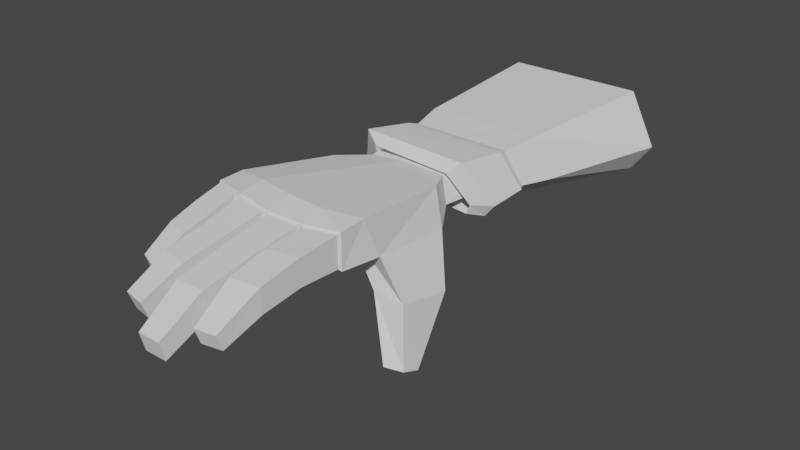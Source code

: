 # Source: hand_basic.blend  (saved by Blender 3.3.6; exported with 4.5.12 LTS)
import bpy
from mathutils import Matrix  # noqa: F401  (used for matrix-valued properties, if any)

bpy.ops.wm.read_factory_settings(use_empty=True)
scene = bpy.context.scene
scene.name = 'Scene'

# ---- collections
col_collection = bpy.data.collections.new('Collection'); scene.collection.children.link(col_collection)

# ---- world
world_world = bpy.data.worlds.new('World'); scene.world = world_world
world_world.use_nodes = True; world_world.node_tree.nodes.clear()
_N = world_world.node_tree.nodes; _L = world_world.node_tree.links
n0 = _N.new('ShaderNodeOutputWorld'); n0.name = 'World Output'; n0.location = (300, 300)
n1 = _N.new('ShaderNodeBackground'); n1.name = 'Background'; n1.location = (10, 300)
n1.inputs[0].default_value = (0.05088, 0.05088, 0.05088, 1.0)
_L.new(n1.outputs[0], n0.inputs[0])
n0.is_active_output = True
world_world.color = (0.05088, 0.05088, 0.05088)
world_world.use_sun_shadow = False
world_world.sun_shadow_jitter_overblur = 0.0

# ---- meshes
me_cube_002 = bpy.data.meshes.new('Cube.002')
me_cube_002.from_pydata([(-1.145, -0.7522, 0.127), (-1.08, -0.9512, 0.6846), (-1.083, 0.528, -0.03909), (-0.8782, 0.6574, 0.4671), (1.123, -0.7262, 0.1352), (1.121, -0.7829, 0.61), (0.8782, 0.6574, 0.04027), (0.8782, 0.6574, 0.4007), (-1.095, -1.355, 0.1689), (-1.095, -1.354, 0.6767), (1.095, -1.192, 0.6192), (1.095, -1.193, 0.1646), (0.1081, 0.6574, 0.04425), (0.0, 0.6574, 0.04292), (-0.2457, 0.6396, 0.03602), (-0.3079, 0.6574, 0.4701), (0.0, 0.6574, 0.4707), (0.162, 0.6574, 0.4722), (-0.3955, -0.4945, 0.1977), (0.006659, -0.5371, 0.3012), (0.2702, -0.5397, 0.3046), (0.5633, -0.9673, 0.7072), (0.005164, -1.075, 0.7205), (-0.5563, -1.114, 0.7258), (-0.5477, -1.387, 0.1612), (-0.0001676, -1.388, 0.1739), (0.5473, -1.319, 0.2068), (0.5473, -1.358, 0.6657), (-0.0001645, -1.445, 0.6425), (-0.5477, -1.445, 0.6482), (-0.5863, -1.468, 0.1927), (-0.5863, -1.468, 0.6216), (-1.066, -1.388, 0.6464), (-1.066, -1.388, 0.2028), (1.069, -1.23, 0.198), (1.069, -1.23, 0.5975), (0.635, -1.376, 0.6289), (0.635, -1.376, 0.2265), (0.5179, -1.392, 0.2363), (0.5179, -1.392, 0.6397), (0.06408, -1.467, 0.6155), (0.06408, -1.467, 0.2051), (-0.03417, -1.474, 0.2007), (-0.03417, -1.474, 0.6121), (-0.5137, -1.473, 0.6155), (-0.5137, -1.473, 0.1913), (-0.7718, -3.287, 0.2151), (-0.7718, -3.206, -0.01042), (-1.057, -3.234, 0.2148), (-1.057, -3.153, -0.01075), (0.8953, -2.591, 0.2197), (0.8953, -2.504, -0.0447), (0.6102, -2.699, 0.2121), (0.6102, -2.612, -0.05186), (0.4039, -3.229, 0.1934), (0.4039, -3.129, -0.06732), (0.09759, -3.29, 0.1916), (0.09759, -3.19, -0.06872), (-0.196, -3.561, 0.07034), (-0.196, -3.493, -0.1942), (-0.5209, -3.561, 0.07045), (-0.5209, -3.493, -0.1941), (-0.07533, -2.184, 0.5264), (-0.1316, -2.937, 0.4222), (-0.1316, -2.851, 0.08968), (-0.07533, -2.184, 0.1529), (-0.5191, -2.184, 0.5264), (-0.5395, -2.937, 0.4222), (-0.5191, -2.184, 0.1528), (-0.5395, -2.851, 0.08964), (-0.6371, -2.08, 0.6204), (-0.6878, -2.684, 0.5301), (-0.6878, -2.684, 0.1867), (-0.6371, -2.08, 0.2467), (-1.081, -2.007, 0.6189), (-1.096, -2.617, 0.5288), (-1.081, -2.007, 0.2455), (-1.096, -2.617, 0.1856), (0.4865, -2.007, 0.53), (0.4551, -2.617, 0.4395), (0.4551, -2.617, 0.09575), (0.4865, -2.007, 0.156), (0.06846, -2.08, 0.5267), (0.07297, -2.684, 0.4364), (0.06846, -2.08, 0.1531), (0.07297, -2.684, 0.09305), (1.018, -1.673, 0.5339), (0.9669, -2.11, 0.4433), (0.9669, -2.11, 0.09927), (1.018, -1.673, 0.1596), (0.6198, -1.807, 0.5314), (0.6046, -2.234, 0.4403), (0.6198, -1.807, 0.1568), (0.6046, -2.234, 0.0966), (-1.482, 0.09273, -0.5914), (-1.509, -0.7635, -0.3871), (-0.9768, 0.08225, -0.593), (-1.053, -0.7582, -0.3726), (-1.717, -0.7264, -1.242), (-1.712, -0.9941, -1.137), (-1.526, -0.7318, -1.243), (-1.457, -1.065, -1.133), (-0.6389, 1.093, 0.3897), (-0.7805, 1.004, 0.03959), (-0.2015, 1.081, 0.09129), (0.08043, 1.093, 0.3924), (0.5758, 1.093, 0.3437), (0.5758, 1.093, 0.09447), (0.0432, 1.093, 0.09526), (-0.03158, 1.093, 0.0949), (-0.2445, 1.093, 0.3917), (-0.03158, 1.093, 0.3918), (-0.7535, 3.144, 0.5018), (-0.9253, 3.035, -0.07436), (-0.2226, 3.129, 0.01074), (0.1195, 3.144, 0.5064), (0.7205, 3.144, 0.4262), (0.7205, 3.144, 0.01597), (0.07429, 3.144, 0.01727), (-0.01646, 3.144, 0.01668), (-0.2748, 3.144, 0.5052), (-0.01646, 3.144, 0.5053)], [], [(0, 1, 3, 2), (7, 6, 107, 106), (6, 7, 5, 4), (4, 5, 10, 11), (12, 6, 4, 20), (15, 3, 1, 23), (1, 0, 8, 9), (20, 4, 11, 26), (23, 1, 9, 29), (5, 21, 27, 10), (21, 22, 28, 27), (22, 23, 29, 28), (0, 18, 24, 8), (18, 19, 25, 24), (19, 20, 26, 25), (7, 17, 21, 5), (17, 16, 22, 21), (16, 15, 23, 22), (14, 18, 97, 96), (14, 13, 19, 18), (13, 12, 20, 19), (13, 14, 104, 109), (17, 7, 106, 105), (16, 17, 105, 111), (80, 79, 54, 55), (29, 31, 30, 24), (9, 32, 31, 29), (8, 33, 32, 9), (24, 30, 33, 8), (71, 75, 48, 46), (10, 35, 34, 11), (27, 36, 35, 10), (26, 37, 36, 27), (11, 34, 37, 26), (88, 87, 50, 51), (27, 39, 38, 26), (28, 40, 39, 27), (25, 41, 40, 28), (26, 38, 41, 25), (72, 71, 46, 47), (28, 43, 42, 25), (29, 44, 43, 28), (24, 45, 44, 29), (25, 42, 45, 24), (47, 46, 48, 49), (51, 50, 52, 53), (55, 54, 56, 57), (59, 58, 60, 61), (87, 91, 52, 50), (64, 63, 58, 59), (75, 77, 49, 48), (79, 83, 56, 54), (91, 93, 53, 52), (63, 67, 60, 58), (77, 72, 47, 49), (83, 85, 57, 56), (93, 88, 51, 53), (67, 69, 61, 60), (85, 80, 55, 57), (69, 64, 59, 61), (45, 42, 65, 68), (68, 65, 64, 69), (44, 45, 68, 66), (66, 68, 69, 67), (43, 44, 66, 62), (62, 66, 67, 63), (42, 43, 62, 65), (65, 62, 63, 64), (33, 30, 73, 76), (76, 73, 72, 77), (32, 33, 76, 74), (74, 76, 77, 75), (30, 31, 70, 73), (73, 70, 71, 72), (31, 32, 74, 70), (70, 74, 75, 71), (41, 38, 81, 84), (84, 81, 80, 85), (40, 41, 84, 82), (82, 84, 85, 83), (39, 40, 82, 78), (78, 82, 83, 79), (38, 39, 78, 81), (81, 78, 79, 80), (37, 34, 89, 92), (92, 89, 88, 93), (36, 37, 92, 90), (90, 92, 93, 91), (35, 36, 90, 86), (86, 90, 91, 87), (34, 35, 86, 89), (89, 86, 87, 88), (97, 95, 99, 101), (2, 14, 96, 94), (18, 0, 95, 97), (0, 2, 94, 95), (98, 100, 101, 99), (95, 94, 98, 99), (96, 97, 101, 100), (94, 96, 100, 98), (109, 104, 114, 119), (111, 105, 115, 121), (105, 106, 116, 115), (108, 109, 119, 118), (3, 15, 110, 102), (2, 3, 102, 103), (6, 12, 108, 107), (15, 16, 111, 110), (12, 13, 109, 108), (14, 2, 103, 104), (118, 115, 116, 117), (113, 112, 120, 114), (114, 120, 121, 119), (119, 121, 115, 118), (106, 107, 117, 116), (103, 102, 112, 113), (102, 110, 120, 112), (107, 108, 118, 117), (104, 103, 113, 114), (110, 111, 121, 120)])
_uv = me_cube_002.uv_layers.new(name='UVMap')
_uv.uv.foreach_set('vector', [0.375, 0.0, 0.625, 0.02033, 0.625, 0.25, 0.375, 0.25, 0.625, 0.5, 0.375, 0.5, 0.375, 0.5, 0.625, 0.5, 0.375, 0.5, 0.625, 0.5, 0.625, 0.75, 0.375, 0.75, 0.375, 0.75, 0.625, 0.75, 0.625, 0.75, 0.375, 0.75, 0.2654, 0.5, 0.375, 0.5, 0.375, 0.75, 0.279, 0.75, 0.7938, 0.5, 0.875, 0.5, 0.875, 0.7297, 0.8125, 0.75, 0.625, 0.02033, 0.375, 0.0, 0.375, 0.0, 0.625, 0.0, 0.279, 0.75, 0.375, 0.75, 0.375, 0.75, 0.3125, 0.75, 0.8125, 0.75, 0.875, 0.7297, 0.875, 0.75, 0.8125, 0.75, 0.625, 0.75, 0.6875, 0.75, 0.6875, 0.75, 0.625, 0.75, 0.6875, 0.75, 0.75, 0.75, 0.75, 0.75, 0.6875, 0.75, 0.75, 0.75, 0.8125, 0.75, 0.8125, 0.75, 0.75, 0.75, 0.125, 0.75, 0.2081, 0.75, 0.1875, 0.75, 0.125, 0.75, 0.2081, 0.75, 0.25, 0.75, 0.25, 0.75, 0.1875, 0.75, 0.25, 0.75, 0.279, 0.75, 0.3125, 0.75, 0.25, 0.75, 0.625, 0.5, 0.7269, 0.5, 0.6875, 0.75, 0.625, 0.75, 0.7269, 0.5, 0.75, 0.5, 0.75, 0.75, 0.6875, 0.75, 0.75, 0.5, 0.7938, 0.5, 0.8125, 0.75, 0.75, 0.75, 0.1875, 0.5, 0.2081, 0.75, 0.1875, 0.75, 0.1875, 0.5, 0.1875, 0.5, 0.25, 0.5, 0.25, 0.75, 0.2081, 0.75, 0.25, 0.5, 0.2654, 0.5, 0.279, 0.75, 0.25, 0.75, 0.25, 0.5, 0.1875, 0.5, 0.1875, 0.5, 0.25, 0.5, 0.7269, 0.5, 0.625, 0.5, 0.625, 0.5, 0.7269, 0.5, 0.75, 0.5, 0.7269, 0.5, 0.7269, 0.5, 0.75, 0.5, 0.375, 0.8125, 0.625, 0.8125, 0.625, 0.8125, 0.375, 0.8125, 0.625, 0.9375, 0.625, 0.9375, 0.375, 0.9375, 0.375, 0.9375, 0.625, 1.0, 0.625, 1.0, 0.625, 0.9375, 0.625, 0.9375, 0.375, 1.0, 0.375, 1.0, 0.625, 1.0, 0.625, 1.0, 0.375, 0.9375, 0.375, 0.9375, 0.375, 1.0, 0.375, 1.0, 0.625, 0.9375, 0.625, 1.0, 0.625, 1.0, 0.625, 0.9375, 0.625, 0.75, 0.625, 0.75, 0.375, 0.75, 0.375, 0.75, 0.625, 0.8125, 0.625, 0.8125, 0.625, 0.75, 0.625, 0.75, 0.375, 0.8125, 0.375, 0.8125, 0.625, 0.8125, 0.625, 0.8125, 0.375, 0.75, 0.375, 0.75, 0.375, 0.8125, 0.375, 0.8125, 0.375, 0.75, 0.625, 0.75, 0.625, 0.75, 0.375, 0.75, 0.625, 0.8125, 0.625, 0.8125, 0.375, 0.8125, 0.375, 0.8125, 0.625, 0.875, 0.625, 0.875, 0.625, 0.8125, 0.625, 0.8125, 0.375, 0.875, 0.375, 0.875, 0.625, 0.875, 0.625, 0.875, 0.375, 0.8125, 0.375, 0.8125, 0.375, 0.875, 0.375, 0.875, 0.375, 0.9375, 0.625, 0.9375, 0.625, 0.9375, 0.375, 0.9375, 0.625, 0.875, 0.625, 0.875, 0.375, 0.875, 0.375, 0.875, 0.625, 0.9375, 0.625, 0.9375, 0.625, 0.875, 0.625, 0.875, 0.375, 0.9375, 0.375, 0.9375, 0.625, 0.9375, 0.625, 0.9375, 0.375, 0.875, 0.375, 0.875, 0.375, 0.9375, 0.375, 0.9375, 0.375, 0.9375, 0.625, 0.9375, 0.625, 1.0, 0.375, 1.0, 0.375, 0.75, 0.625, 0.75, 0.625, 0.8125, 0.375, 0.8125, 0.375, 0.8125, 0.625, 0.8125, 0.625, 0.875, 0.375, 0.875, 0.375, 0.875, 0.625, 0.875, 0.625, 0.9375, 0.375, 0.9375, 0.625, 0.75, 0.625, 0.8125, 0.625, 0.8125, 0.625, 0.75, 0.375, 0.875, 0.625, 0.875, 0.625, 0.875, 0.375, 0.875, 0.625, 1.0, 0.375, 1.0, 0.375, 1.0, 0.625, 1.0, 0.625, 0.8125, 0.625, 0.875, 0.625, 0.875, 0.625, 0.8125, 0.625, 0.8125, 0.375, 0.8125, 0.375, 0.8125, 0.625, 0.8125, 0.625, 0.875, 0.625, 0.9375, 0.625, 0.9375, 0.625, 0.875, 0.375, 1.0, 0.375, 0.9375, 0.375, 0.9375, 0.375, 1.0, 0.625, 0.875, 0.375, 0.875, 0.375, 0.875, 0.625, 0.875, 0.375, 0.8125, 0.375, 0.75, 0.375, 0.75, 0.375, 0.8125, 0.625, 0.9375, 0.375, 0.9375, 0.375, 0.9375, 0.625, 0.9375, 0.375, 0.875, 0.375, 0.8125, 0.375, 0.8125, 0.375, 0.875, 0.375, 0.9375, 0.375, 0.875, 0.375, 0.875, 0.375, 0.9375, 0.375, 0.9375, 0.375, 0.875, 0.375, 0.875, 0.375, 0.9375, 0.375, 0.9375, 0.375, 0.875, 0.375, 0.875, 0.375, 0.9375, 0.625, 0.9375, 0.375, 0.9375, 0.375, 0.9375, 0.625, 0.9375, 0.625, 0.9375, 0.375, 0.9375, 0.375, 0.9375, 0.625, 0.9375, 0.625, 0.875, 0.625, 0.9375, 0.625, 0.9375, 0.625, 0.875, 0.625, 0.875, 0.625, 0.9375, 0.625, 0.9375, 0.625, 0.875, 0.375, 0.875, 0.625, 0.875, 0.625, 0.875, 0.375, 0.875, 0.375, 0.875, 0.625, 0.875, 0.625, 0.875, 0.375, 0.875, 0.375, 1.0, 0.375, 0.9375, 0.375, 0.9375, 0.375, 1.0, 0.375, 1.0, 0.375, 0.9375, 0.375, 0.9375, 0.375, 1.0, 0.625, 1.0, 0.375, 1.0, 0.375, 1.0, 0.625, 1.0, 0.625, 1.0, 0.375, 1.0, 0.375, 1.0, 0.625, 1.0, 0.375, 0.9375, 0.625, 0.9375, 0.625, 0.9375, 0.375, 0.9375, 0.375, 0.9375, 0.625, 0.9375, 0.625, 0.9375, 0.375, 0.9375, 0.625, 0.9375, 0.625, 1.0, 0.625, 1.0, 0.625, 0.9375, 0.625, 0.9375, 0.625, 1.0, 0.625, 1.0, 0.625, 0.9375, 0.375, 0.875, 0.375, 0.8125, 0.375, 0.8125, 0.375, 0.875, 0.375, 0.875, 0.375, 0.8125, 0.375, 0.8125, 0.375, 0.875, 0.625, 0.875, 0.375, 0.875, 0.375, 0.875, 0.625, 0.875, 0.625, 0.875, 0.375, 0.875, 0.375, 0.875, 0.625, 0.875, 0.625, 0.8125, 0.625, 0.875, 0.625, 0.875, 0.625, 0.8125, 0.625, 0.8125, 0.625, 0.875, 0.625, 0.875, 0.625, 0.8125, 0.375, 0.8125, 0.625, 0.8125, 0.625, 0.8125, 0.375, 0.8125, 0.375, 0.8125, 0.625, 0.8125, 0.625, 0.8125, 0.375, 0.8125, 0.375, 0.8125, 0.375, 0.75, 0.375, 0.75, 0.375, 0.8125, 0.375, 0.8125, 0.375, 0.75, 0.375, 0.75, 0.375, 0.8125, 0.625, 0.8125, 0.375, 0.8125, 0.375, 0.8125, 0.625, 0.8125, 0.625, 0.8125, 0.375, 0.8125, 0.375, 0.8125, 0.625, 0.8125, 0.625, 0.75, 0.625, 0.8125, 0.625, 0.8125, 0.625, 0.75, 0.625, 0.75, 0.625, 0.8125, 0.625, 0.8125, 0.625, 0.75, 0.375, 0.75, 0.625, 0.75, 0.625, 0.75, 0.375, 0.75, 0.375, 0.75, 0.625, 0.75, 0.625, 0.75, 0.375, 0.75, 0.1875, 0.75, 0.125, 0.75, 0.125, 0.75, 0.1875, 0.75, 0.375, 0.25, 0.375, 0.3125, 0.375, 0.3125, 0.375, 0.25, 0.2081, 0.75, 0.125, 0.75, 0.125, 0.75, 0.1875, 0.75, 0.375, 0.0, 0.375, 0.25, 0.375, 0.25, 0.375, 0.0, 0.125, 0.5, 0.1875, 0.5, 0.1875, 0.75, 0.125, 0.75, 0.375, 0.0, 0.375, 0.25, 0.375, 0.25, 0.375, 0.0, 0.1875, 0.5, 0.1875, 0.75, 0.1875, 0.75, 0.1875, 0.5, 0.375, 0.25, 0.375, 0.3125, 0.375, 0.3125, 0.375, 0.25, 0.25, 0.5, 0.1875, 0.5, 0.1875, 0.5, 0.25, 0.5, 0.75, 0.5, 0.7269, 0.5, 0.7269, 0.5, 0.75, 0.5, 0.7269, 0.5, 0.625, 0.5, 0.625, 0.5, 0.7269, 0.5, 0.2654, 0.5, 0.25, 0.5, 0.25, 0.5, 0.2654, 0.5, 0.875, 0.5, 0.7938, 0.5, 0.7938, 0.5, 0.875, 0.5, 0.375, 0.25, 0.625, 0.25, 0.625, 0.25, 0.375, 0.25, 0.375, 0.5, 0.2654, 0.5, 0.2654, 0.5, 0.375, 0.5, 0.7938, 0.5, 0.75, 0.5, 0.75, 0.5, 0.7938, 0.5, 0.2654, 0.5, 0.25, 0.5, 0.25, 0.5, 0.2654, 0.5, 0.375, 0.3125, 0.375, 0.25, 0.375, 0.25, 0.375, 0.3125, 0.375, 0.3904, 0.625, 0.3981, 0.625, 0.5, 0.375, 0.5, 0.375, 0.25, 0.625, 0.25, 0.625, 0.3312, 0.375, 0.3125, 0.375, 0.3125, 0.625, 0.3312, 0.625, 0.375, 0.375, 0.375, 0.375, 0.375, 0.625, 0.375, 0.625, 0.3981, 0.375, 0.3904, 0.625, 0.5, 0.375, 0.5, 0.375, 0.5, 0.625, 0.5, 0.375, 0.25, 0.625, 0.25, 0.625, 0.25, 0.375, 0.25, 0.875, 0.5, 0.7938, 0.5, 0.7938, 0.5, 0.875, 0.5, 0.375, 0.5, 0.2654, 0.5, 0.2654, 0.5, 0.375, 0.5, 0.375, 0.3125, 0.375, 0.25, 0.375, 0.25, 0.375, 0.3125, 0.7938, 0.5, 0.75, 0.5, 0.75, 0.5, 0.7938, 0.5])
me_cube_002.update()
me_cube_003 = bpy.data.meshes.new('Cube.003')
me_cube_003.from_pydata([(-0.9614, -2.179, -0.1558), (-1.02, -2.425, 0.6038), (-0.9049, 1.077, -0.7118), (-0.9066, 1.077, 0.6778), (0.8238, -2.182, -0.2472), (0.665, -2.515, 0.5952), (1.235, 1.077, -0.5457), (1.149, 1.077, 0.6778), (-1.269, -2.179, 0.001839), (-1.244, 1.077, -0.2071), (1.55, 1.077, -0.1171), (0.9939, -2.2, -0.04171), (-0.842, -1.575, -0.1706), (-0.8483, -1.754, 0.5306), (0.7757, -1.575, -0.2133), (0.7569, -1.774, 0.5299), (0.992, -1.575, -0.02423), (-1.107, -1.575, 0.003114), (-0.8755, -1.116, 0.5533), (0.7864, -0.9656, -0.2989), (-1.171, -0.9656, 0.0), (-0.8755, -0.9656, -0.2053), (0.8235, -1.116, 0.541), (1.06, -0.9656, -0.06596), (-0.7741, -1.473, -0.1489), (0.73, -1.637, 0.4998), (0.9301, -1.473, -0.02095), (-0.7753, -1.63, 0.4999), (0.7159, -1.473, -0.1959), (-1.024, -1.473, 0.01673), (-0.9495, -2.376, 0.06183), (-0.7595, -2.557, 0.4678), (0.7349, -2.401, -0.03582), (0.6622, -2.382, -0.1875), (-0.7348, -2.376, -0.06972), (0.5015, -2.626, 0.4343), (-0.7848, -2.096, 0.08048), (-0.6174, -2.244, 0.4194), (0.6495, -2.111, -0.006183), (0.5711, -2.099, -0.1296), (-0.6073, -2.096, -0.03922), (0.4338, -2.292, 0.3764)], [], [(20, 18, 3, 9), (9, 3, 7, 10), (16, 15, 5, 11), (1, 8, 30, 31), (12, 14, 4, 0), (15, 13, 1, 5), (8, 0, 34, 30), (14, 16, 11, 4), (2, 9, 10, 6), (21, 20, 9, 2), (0, 8, 17, 12), (28, 26, 16, 14), (25, 27, 13, 15), (24, 28, 14, 12), (26, 25, 15, 16), (8, 1, 13, 17), (10, 7, 22, 23), (2, 6, 19, 21), (7, 3, 18, 22), (6, 10, 23, 19), (24, 29, 20, 21), (29, 27, 18, 20), (17, 13, 27, 29), (12, 17, 29, 24), (23, 22, 25, 26), (21, 19, 28, 24), (22, 18, 27, 25), (19, 23, 26, 28), (35, 31, 37, 41), (32, 35, 41, 38), (0, 4, 33, 34), (11, 5, 35, 32), (5, 1, 31, 35), (4, 11, 32, 33), (38, 41, 37, 36), (39, 38, 36, 40), (33, 32, 38, 39), (30, 34, 40, 36), (34, 33, 39, 40), (31, 30, 36, 37)])
_uv = me_cube_003.uv_layers.new(name='UVMap')
_uv.uv.foreach_set('vector', [0.5, 0.06026, 0.625, 0.06026, 0.625, 0.25, 0.5, 0.25, 0.5, 0.25, 0.625, 0.25, 0.625, 0.5, 0.5, 0.5, 0.5, 0.7254, 0.625, 0.7254, 0.625, 0.75, 0.5, 0.75, 0.625, 0.0, 0.5, 0.0, 0.5, 0.0, 0.625, 0.0, 0.125, 0.7254, 0.375, 0.7254, 0.375, 0.75, 0.125, 0.75, 0.625, 0.7254, 0.875, 0.7254, 0.875, 0.75, 0.625, 0.75, 0.5, 0.0, 0.375, 0.0, 0.375, 0.0, 0.5, 0.0, 0.375, 0.7254, 0.5, 0.7254, 0.5, 0.75, 0.375, 0.75, 0.375, 0.25, 0.5, 0.25, 0.5, 0.5, 0.375, 0.5, 0.375, 0.06026, 0.5, 0.06026, 0.5, 0.25, 0.375, 0.25, 0.375, 0.0, 0.5, 0.0, 0.5, 0.02465, 0.375, 0.02465, 0.375, 0.7189, 0.5, 0.7189, 0.5, 0.7254, 0.375, 0.7254, 0.625, 0.7189, 0.875, 0.7189, 0.875, 0.7254, 0.625, 0.7254, 0.125, 0.7189, 0.375, 0.7189, 0.375, 0.7254, 0.125, 0.7254, 0.5, 0.7189, 0.625, 0.7189, 0.625, 0.7254, 0.5, 0.7254, 0.5, 0.0, 0.625, 0.0, 0.625, 0.02465, 0.5, 0.02465, 0.5, 0.5, 0.625, 0.5, 0.625, 0.6897, 0.5, 0.6897, 0.125, 0.5, 0.375, 0.5, 0.375, 0.6897, 0.125, 0.6897, 0.625, 0.5, 0.875, 0.5, 0.875, 0.6897, 0.625, 0.6897, 0.375, 0.5, 0.5, 0.5, 0.5, 0.6897, 0.375, 0.6897, 0.375, 0.03109, 0.5, 0.03109, 0.5, 0.06026, 0.375, 0.06026, 0.5, 0.03109, 0.625, 0.03109, 0.625, 0.06026, 0.5, 0.06026, 0.5, 0.02465, 0.625, 0.02465, 0.625, 0.03109, 0.5, 0.03109, 0.375, 0.02465, 0.5, 0.02465, 0.5, 0.03109, 0.375, 0.03109, 0.5, 0.6897, 0.625, 0.6897, 0.625, 0.7189, 0.5, 0.7189, 0.125, 0.6897, 0.375, 0.6897, 0.375, 0.7189, 0.125, 0.7189, 0.625, 0.6897, 0.875, 0.6897, 0.875, 0.7189, 0.625, 0.7189, 0.375, 0.6897, 0.5, 0.6897, 0.5, 0.7189, 0.375, 0.7189, 0.625, 0.75, 0.875, 0.75, 0.875, 0.75, 0.625, 0.75, 0.5, 0.75, 0.625, 0.75, 0.625, 0.75, 0.5, 0.75, 0.125, 0.75, 0.375, 0.75, 0.375, 0.75, 0.125, 0.75, 0.5, 0.75, 0.625, 0.75, 0.625, 0.75, 0.5, 0.75, 0.625, 0.75, 0.875, 0.75, 0.875, 0.75, 0.625, 0.75, 0.375, 0.75, 0.5, 0.75, 0.5, 0.75, 0.375, 0.75, 0.5, 0.75, 0.625, 0.75, 0.625, 1.0, 0.5, 1.0, 0.375, 0.75, 0.5, 0.75, 0.5, 1.0, 0.375, 1.0, 0.375, 0.75, 0.5, 0.75, 0.5, 0.75, 0.375, 0.75, 0.5, 0.0, 0.375, 0.0, 0.375, 0.0, 0.5, 0.0, 0.125, 0.75, 0.375, 0.75, 0.375, 0.75, 0.125, 0.75, 0.625, 0.0, 0.5, 0.0, 0.5, 0.0, 0.625, 0.0])
me_cube_003.update()

# ---- objects
ob_hand_basic = bpy.data.objects.new('Hand_basic', me_cube_002)
ob_manche = bpy.data.objects.new('Manche', me_cube_003)

# ---- transforms, parenting, visibility, modifiers, constraints
ob_hand_basic.location = (0.0, 0.0, 0.0)
ob_hand_basic.scale = (-1.0, 1.0, 1.0)
ob_manche.location = (0.2091, 3.708, 0.0)

# ---- collection membership
col_collection.objects.link(ob_hand_basic)
col_collection.objects.link(ob_manche)

# ---- scene / render settings (as saved in the file)
scene.frame_start = 1; scene.frame_end = 250; scene.frame_set(1)
scene.render.engine = 'BLENDER_EEVEE_NEXT'
scene.cycles.sampling_pattern = 'TABULATED_SOBOL'
scene.cycles.use_light_tree = False
scene.view_settings.view_transform = 'Filmic'
bpy.context.view_layer.update()

# ---- added for rendering (the .blend has no active camera and no usable light): camera, sun
cam_auto = bpy.data.cameras.new('AutoCamera')
cam_auto.lens = 50.0
cam_auto.sensor_width = 36.0
cam_auto.clip_end = 1000.0
ob_auto_camera = bpy.data.objects.new('AutoCamera', cam_auto)
scene.collection.objects.link(ob_auto_camera)
ob_auto_camera.location = (8.68734, -9.43098, 6.43677)
ob_auto_camera.rotation_euler = (1.09748, -7.21219e-08, 0.694738)
scene.camera = ob_auto_camera
light_auto_sun = bpy.data.lights.new('AutoSun', 'SUN')
light_auto_sun.energy = 3.0
light_auto_sun.angle = 0.0523599
ob_auto_sun = bpy.data.objects.new('AutoSun', light_auto_sun)
scene.collection.objects.link(ob_auto_sun)
ob_auto_sun.rotation_euler = (0.872665, 0.174533, 0.523599)
bpy.context.view_layer.update()

